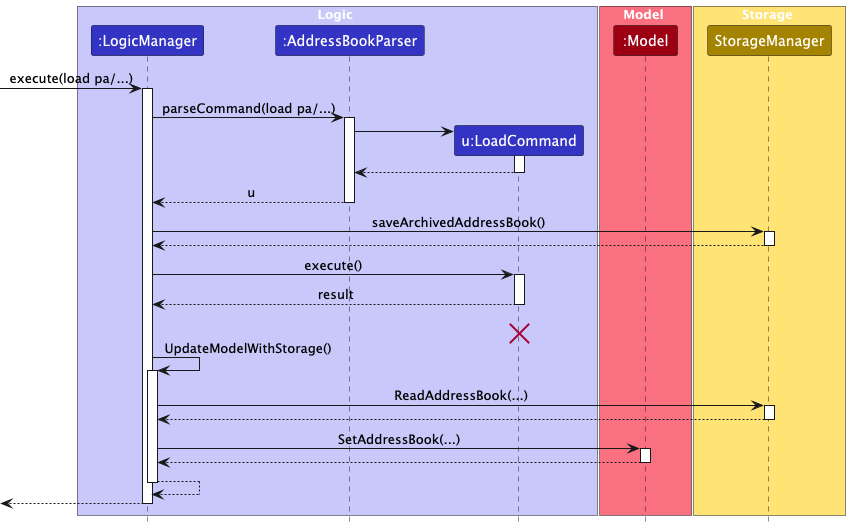

The diagram above was rendered by PlantUML. Its source (embedded in the PNG):
@startuml
!include style.puml
skinparam ArrowFontStyle plain

box Logic LOGIC_COLOR_T1
participant ":LogicManager" as LogicManager LOGIC_COLOR
participant ":AddressBookParser" as AddressBookParser LOGIC_COLOR
participant "u:LoadCommand" as LoadCommand LOGIC_COLOR
end box

box Model MODEL_COLOR_T1
participant ":Model" as Model MODEL_COLOR
end box

box Storage STORAGE_COLOR_T1
participant "StorageManager" as Storage STORAGE_COLOR
end box

[-> LogicManager : execute(load pa/...)
activate LogicManager

LogicManager -> AddressBookParser : parseCommand(load pa/...)
activate AddressBookParser

create LoadCommand
AddressBookParser -> LoadCommand
activate LoadCommand

LoadCommand --> AddressBookParser
deactivate LoadCommand

AddressBookParser --> LogicManager : u
deactivate AddressBookParser

LogicManager -> "Storage" : saveArchivedAddressBook()
activate "Storage"

"Storage" --> LogicManager :
deactivate "Storage"

LogicManager -> LoadCommand : execute()
activate LoadCommand

LoadCommand --> LogicManager : result
deactivate LoadCommand
LoadCommand -[hidden]-> LogicManager : result
destroy LoadCommand

LogicManager -> LogicManager : UpdateModelWithStorage()
activate LogicManager

LogicManager -> "Storage" : ReadAddressBook(...)
activate "Storage"

"Storage" --> LogicManager
deactivate "Storage"

LogicManager -> Model : SetAddressBook(...)
activate Model

Model --> LogicManager
deactivate Model

LogicManager --> LogicManager
deactivate LogicManager

[<--LogicManager
deactivate LogicManager
@enduml